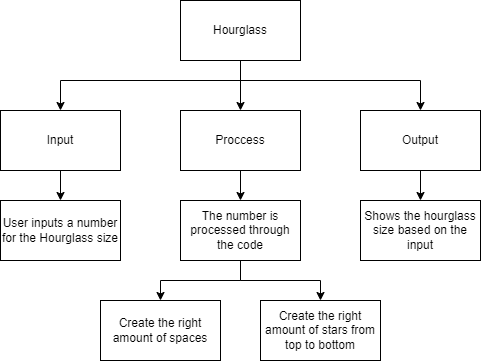

The diagram above was exported from draw.io. Its source (the exported page's mxGraphModel, read from the mxfile embedded in the PNG):
<mxGraphModel dx="2606" dy="1060" grid="1" gridSize="10" guides="1" tooltips="1" connect="1" arrows="1" fold="1" page="1" pageScale="1" pageWidth="850" pageHeight="1100" math="0" shadow="0">
  <root>
    <mxCell id="0" />
    <mxCell id="1" parent="0" />
    <mxCell id="6" style="edgeStyle=none;html=1;exitX=0.5;exitY=1;exitDx=0;exitDy=0;entryX=0.5;entryY=0;entryDx=0;entryDy=0;rounded=0;" edge="1" parent="1" source="2" target="4">
      <mxGeometry relative="1" as="geometry" />
    </mxCell>
    <mxCell id="7" style="edgeStyle=none;rounded=0;html=1;exitX=0.5;exitY=1;exitDx=0;exitDy=0;entryX=0.5;entryY=0;entryDx=0;entryDy=0;" edge="1" parent="1" source="2" target="5">
      <mxGeometry relative="1" as="geometry">
        <Array as="points">
          <mxPoint x="420" y="300" />
          <mxPoint x="600" y="300" />
        </Array>
      </mxGeometry>
    </mxCell>
    <mxCell id="8" style="edgeStyle=none;rounded=0;html=1;exitX=0.5;exitY=1;exitDx=0;exitDy=0;entryX=0.5;entryY=0;entryDx=0;entryDy=0;" edge="1" parent="1" source="2" target="3">
      <mxGeometry relative="1" as="geometry">
        <Array as="points">
          <mxPoint x="420" y="300" />
          <mxPoint x="240" y="300" />
        </Array>
      </mxGeometry>
    </mxCell>
    <mxCell id="2" value="Hourglass" style="rounded=0;whiteSpace=wrap;html=1;" vertex="1" parent="1">
      <mxGeometry x="360" y="220" width="120" height="60" as="geometry" />
    </mxCell>
    <mxCell id="10" style="edgeStyle=none;rounded=0;html=1;exitX=0.5;exitY=1;exitDx=0;exitDy=0;entryX=0.5;entryY=0;entryDx=0;entryDy=0;" edge="1" parent="1" source="3" target="9">
      <mxGeometry relative="1" as="geometry" />
    </mxCell>
    <mxCell id="3" value="Input" style="rounded=0;whiteSpace=wrap;html=1;" vertex="1" parent="1">
      <mxGeometry x="180" y="330" width="120" height="60" as="geometry" />
    </mxCell>
    <mxCell id="13" style="edgeStyle=none;rounded=0;html=1;exitX=0.5;exitY=1;exitDx=0;exitDy=0;entryX=0.5;entryY=0;entryDx=0;entryDy=0;" edge="1" parent="1" source="4" target="11">
      <mxGeometry relative="1" as="geometry" />
    </mxCell>
    <mxCell id="4" value="Proccess" style="rounded=0;whiteSpace=wrap;html=1;" vertex="1" parent="1">
      <mxGeometry x="360" y="330" width="120" height="60" as="geometry" />
    </mxCell>
    <mxCell id="14" style="edgeStyle=none;rounded=0;html=1;exitX=0.5;exitY=1;exitDx=0;exitDy=0;entryX=0.5;entryY=0;entryDx=0;entryDy=0;" edge="1" parent="1" source="5" target="12">
      <mxGeometry relative="1" as="geometry" />
    </mxCell>
    <mxCell id="5" value="Output" style="rounded=0;whiteSpace=wrap;html=1;" vertex="1" parent="1">
      <mxGeometry x="540" y="330" width="120" height="60" as="geometry" />
    </mxCell>
    <mxCell id="9" value="User inputs a number for the Hourglass size" style="rounded=0;whiteSpace=wrap;html=1;" vertex="1" parent="1">
      <mxGeometry x="180" y="420" width="120" height="60" as="geometry" />
    </mxCell>
    <mxCell id="17" style="edgeStyle=none;rounded=0;html=1;exitX=0.5;exitY=1;exitDx=0;exitDy=0;entryX=0.5;entryY=0;entryDx=0;entryDy=0;" edge="1" parent="1" source="11" target="15">
      <mxGeometry relative="1" as="geometry">
        <Array as="points">
          <mxPoint x="420" y="500" />
          <mxPoint x="340" y="500" />
        </Array>
      </mxGeometry>
    </mxCell>
    <mxCell id="18" style="edgeStyle=none;rounded=0;html=1;exitX=0.5;exitY=1;exitDx=0;exitDy=0;entryX=0.5;entryY=0;entryDx=0;entryDy=0;" edge="1" parent="1" source="11" target="16">
      <mxGeometry relative="1" as="geometry">
        <Array as="points">
          <mxPoint x="420" y="500" />
          <mxPoint x="500" y="500" />
        </Array>
      </mxGeometry>
    </mxCell>
    <mxCell id="11" value="The number is processed through the code" style="rounded=0;whiteSpace=wrap;html=1;" vertex="1" parent="1">
      <mxGeometry x="360" y="420" width="120" height="60" as="geometry" />
    </mxCell>
    <mxCell id="12" value="Shows the hourglass size based on the input" style="rounded=0;whiteSpace=wrap;html=1;" vertex="1" parent="1">
      <mxGeometry x="540" y="420" width="120" height="60" as="geometry" />
    </mxCell>
    <mxCell id="15" value="Create the right amount of spaces" style="rounded=0;whiteSpace=wrap;html=1;" vertex="1" parent="1">
      <mxGeometry x="280" y="520" width="120" height="60" as="geometry" />
    </mxCell>
    <mxCell id="16" value="Create the right amount of stars from top to bottom" style="rounded=0;whiteSpace=wrap;html=1;" vertex="1" parent="1">
      <mxGeometry x="440" y="520" width="120" height="60" as="geometry" />
    </mxCell>
  </root>
</mxGraphModel>